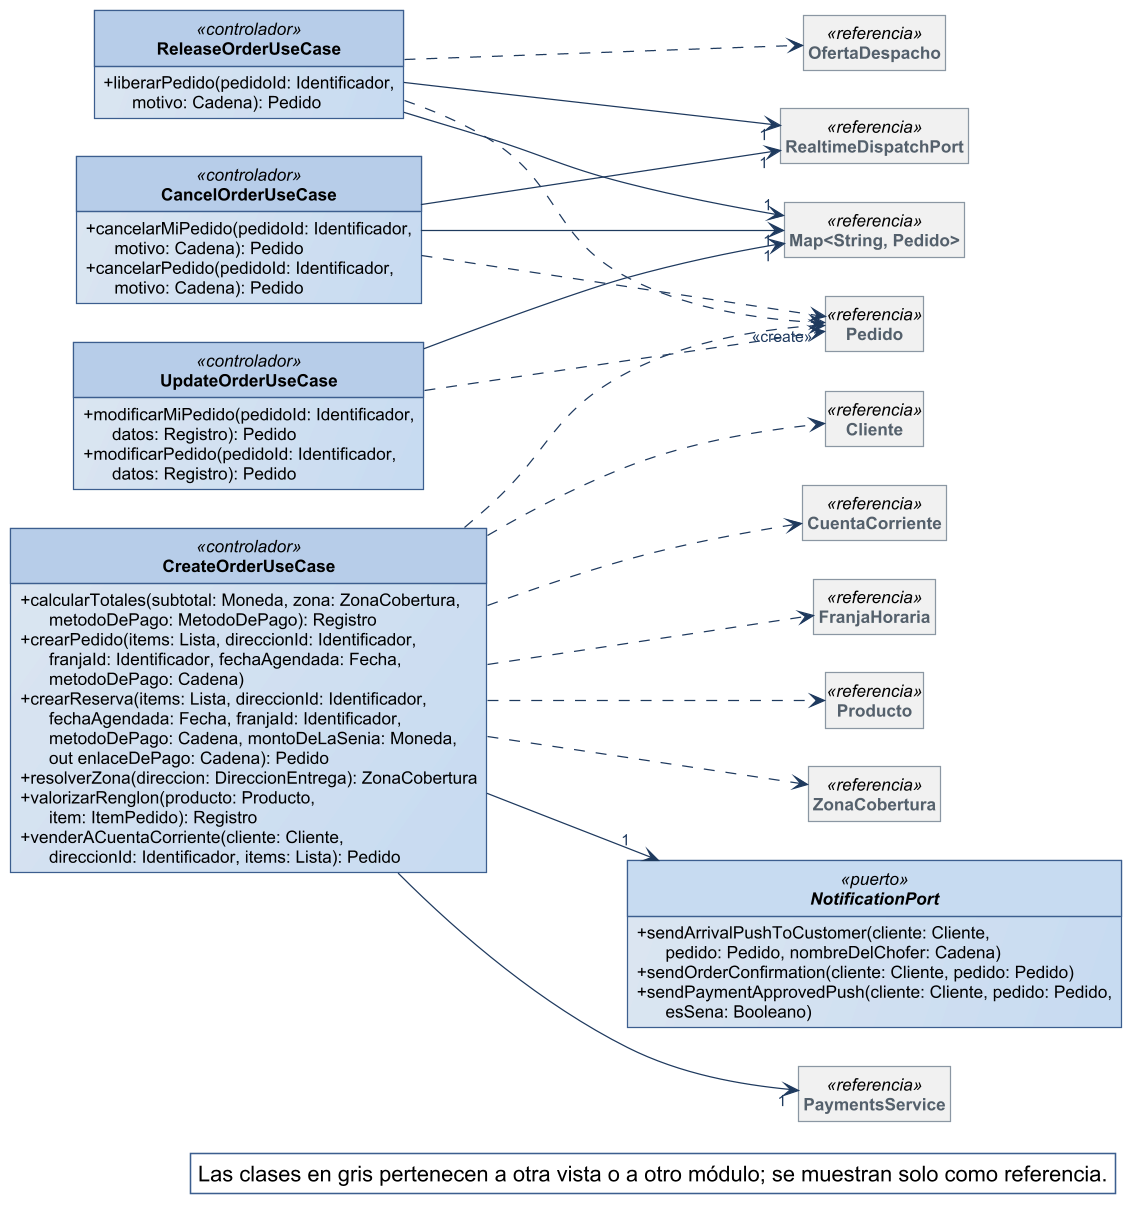

The diagram above was rendered by PlantUML. Its source (embedded in the PNG):
@startuml
!include ../estilo-vp.iuml
skinparam nodesep 40
skinparam ranksep 55
skinparam genericDisplay old
skinparam class<<referencia>> {
  BackgroundColor #F1F1F1
  BorderColor #8A97A3
  FontColor #55616C
}
skinparam class<<fachada>> {
  HeaderBackgroundColor #B7CDE8
}
skinparam class<<controlador>> {
  HeaderBackgroundColor #B7CDE8
}
skinparam class<<fabricación pura>> {
  HeaderBackgroundColor #E4ECF6
}
skinparam class<<colección>> {
  HeaderBackgroundColor #E6E6E6
}
skinparam class<<adaptador>> {
  HeaderBackgroundColor #D5E3F3
}
skinparam packageStyle rectangle
hide circle
hide empty members

left to right direction
skinparam nodesep 25
skinparam ranksep 90
class CreateOrderUseCase <<controlador>> {
  + calcularTotales(subtotal: Moneda, zona: ZonaCobertura,\n      metodoDePago: MetodoDePago): Registro
  + crearPedido(items: Lista, direccionId: Identificador,\n      franjaId: Identificador, fechaAgendada: Fecha,\n      metodoDePago: Cadena)
  + crearReserva(items: Lista, direccionId: Identificador,\n      fechaAgendada: Fecha, franjaId: Identificador,\n      metodoDePago: Cadena, montoDeLaSenia: Moneda,\n      out enlaceDePago: Cadena): Pedido
  + resolverZona(direccion: DireccionEntrega): ZonaCobertura
  + valorizarRenglon(producto: Producto,\n      item: ItemPedido): Registro
  + venderACuentaCorriente(cliente: Cliente,\n      direccionId: Identificador, items: Lista): Pedido
}
class CancelOrderUseCase <<controlador>> {
  + cancelarMiPedido(pedidoId: Identificador,\n      motivo: Cadena): Pedido
  + cancelarPedido(pedidoId: Identificador,\n      motivo: Cadena): Pedido
}
class ReleaseOrderUseCase <<controlador>> {
  + liberarPedido(pedidoId: Identificador,\n      motivo: Cadena): Pedido
}
class UpdateOrderUseCase <<controlador>> {
  + modificarMiPedido(pedidoId: Identificador,\n      datos: Registro): Pedido
  + modificarPedido(pedidoId: Identificador,\n      datos: Registro): Pedido
}
interface NotificationPort <<puerto>> {
  + sendArrivalPushToCustomer(cliente: Cliente,\n      pedido: Pedido, nombreDelChofer: Cadena)
  + sendOrderConfirmation(cliente: Cliente, pedido: Pedido)
  + sendPaymentApprovedPush(cliente: Cliente, pedido: Pedido,\n      esSena: Booleano)
}
class "Map<String, Pedido>" as Map_String_Pedido <<referencia>>
class RealtimeDispatchPort <<referencia>>
class PaymentsService <<referencia>>
class Pedido <<referencia>>
class Cliente <<referencia>>
class CuentaCorriente <<referencia>>
class FranjaHoraria <<referencia>>
class Producto <<referencia>>
class ZonaCobertura <<referencia>>
class OfertaDespacho <<referencia>>

CancelOrderUseCase --> "1" Map_String_Pedido
CancelOrderUseCase --> "1" RealtimeDispatchPort
CreateOrderUseCase --> "1" NotificationPort
CreateOrderUseCase --> "1" PaymentsService
ReleaseOrderUseCase --> "1" Map_String_Pedido
ReleaseOrderUseCase --> "1" RealtimeDispatchPort
UpdateOrderUseCase --> "1" Map_String_Pedido
CancelOrderUseCase ..> Pedido
CreateOrderUseCase ..> Cliente
CreateOrderUseCase ..> CuentaCorriente
CreateOrderUseCase ..> FranjaHoraria
CreateOrderUseCase ..> "<<create>>" Pedido
CreateOrderUseCase ..> Producto
CreateOrderUseCase ..> ZonaCobertura
ReleaseOrderUseCase ..> OfertaDespacho
ReleaseOrderUseCase ..> Pedido
UpdateOrderUseCase ..> Pedido

legend bottom right
  Las clases en gris pertenecen a otra vista o a otro módulo; se muestran solo como referencia.
endlegend
@enduml